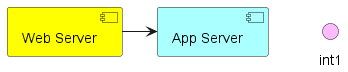

The diagram above was rendered by PlantUML. Its source (embedded in the PNG):
@startuml
component [Web Server] #Yellow
component [App Server] #AAFFFF
interface int1 #FFBBFF

[Web Server] -> [App Server]
@enduml